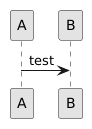

The diagram above was rendered by PlantUML. Its source (embedded in the PNG):
@startuml
skinparam monochrome true
participant A
participant B
A -> B : test
@enduml